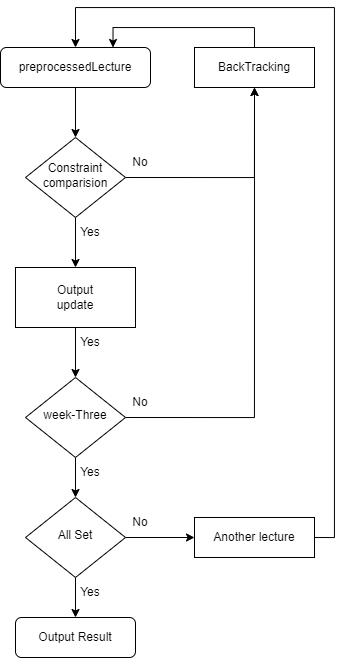

The diagram above was exported from draw.io. Its source (the exported page's mxGraphModel, read from the mxfile embedded in the PNG):
<mxGraphModel dx="1235" dy="731" grid="1" gridSize="10" guides="1" tooltips="1" connect="1" arrows="1" fold="1" page="1" pageScale="1" pageWidth="827" pageHeight="1169" math="0" shadow="0">
  <root>
    <mxCell id="WIyWlLk6GJQsqaUBKTNV-0" />
    <mxCell id="WIyWlLk6GJQsqaUBKTNV-1" parent="WIyWlLk6GJQsqaUBKTNV-0" />
    <mxCell id="ZAOU48KidGQIHuzKtaM4-23" style="edgeStyle=orthogonalEdgeStyle;rounded=0;orthogonalLoop=1;jettySize=auto;html=1;exitX=0.5;exitY=1;exitDx=0;exitDy=0;entryX=0.5;entryY=0;entryDx=0;entryDy=0;" edge="1" parent="WIyWlLk6GJQsqaUBKTNV-1" source="WIyWlLk6GJQsqaUBKTNV-3" target="WIyWlLk6GJQsqaUBKTNV-6">
      <mxGeometry relative="1" as="geometry" />
    </mxCell>
    <mxCell id="WIyWlLk6GJQsqaUBKTNV-3" value="preprocessedLecture" style="rounded=1;whiteSpace=wrap;html=1;fontSize=12;glass=0;strokeWidth=1;shadow=0;" parent="WIyWlLk6GJQsqaUBKTNV-1" vertex="1">
      <mxGeometry x="160" y="80" width="150" height="40" as="geometry" />
    </mxCell>
    <mxCell id="ZAOU48KidGQIHuzKtaM4-20" style="edgeStyle=orthogonalEdgeStyle;rounded=0;orthogonalLoop=1;jettySize=auto;html=1;exitX=1;exitY=0.5;exitDx=0;exitDy=0;entryX=0.5;entryY=1;entryDx=0;entryDy=0;" edge="1" parent="WIyWlLk6GJQsqaUBKTNV-1" source="WIyWlLk6GJQsqaUBKTNV-6" target="ZAOU48KidGQIHuzKtaM4-18">
      <mxGeometry relative="1" as="geometry" />
    </mxCell>
    <mxCell id="ZAOU48KidGQIHuzKtaM4-25" style="edgeStyle=orthogonalEdgeStyle;rounded=0;orthogonalLoop=1;jettySize=auto;html=1;exitX=0.5;exitY=1;exitDx=0;exitDy=0;entryX=0.5;entryY=0;entryDx=0;entryDy=0;" edge="1" parent="WIyWlLk6GJQsqaUBKTNV-1" source="WIyWlLk6GJQsqaUBKTNV-6" target="ZAOU48KidGQIHuzKtaM4-3">
      <mxGeometry relative="1" as="geometry" />
    </mxCell>
    <mxCell id="WIyWlLk6GJQsqaUBKTNV-6" value="Constraint&lt;br&gt;comparision" style="rhombus;whiteSpace=wrap;html=1;shadow=0;fontFamily=Helvetica;fontSize=12;align=center;strokeWidth=1;spacing=6;spacingTop=-4;" parent="WIyWlLk6GJQsqaUBKTNV-1" vertex="1">
      <mxGeometry x="185" y="170" width="100" height="80" as="geometry" />
    </mxCell>
    <mxCell id="ZAOU48KidGQIHuzKtaM4-19" style="edgeStyle=orthogonalEdgeStyle;rounded=0;orthogonalLoop=1;jettySize=auto;html=1;exitX=1;exitY=0.5;exitDx=0;exitDy=0;entryX=0.5;entryY=1;entryDx=0;entryDy=0;" edge="1" parent="WIyWlLk6GJQsqaUBKTNV-1" source="WIyWlLk6GJQsqaUBKTNV-10" target="ZAOU48KidGQIHuzKtaM4-18">
      <mxGeometry relative="1" as="geometry" />
    </mxCell>
    <mxCell id="ZAOU48KidGQIHuzKtaM4-27" style="edgeStyle=orthogonalEdgeStyle;rounded=0;orthogonalLoop=1;jettySize=auto;html=1;exitX=0.5;exitY=1;exitDx=0;exitDy=0;entryX=0.5;entryY=0;entryDx=0;entryDy=0;" edge="1" parent="WIyWlLk6GJQsqaUBKTNV-1" source="WIyWlLk6GJQsqaUBKTNV-10" target="ZAOU48KidGQIHuzKtaM4-5">
      <mxGeometry relative="1" as="geometry" />
    </mxCell>
    <mxCell id="WIyWlLk6GJQsqaUBKTNV-10" value="week-Three" style="rhombus;whiteSpace=wrap;html=1;shadow=0;fontFamily=Helvetica;fontSize=12;align=center;strokeWidth=1;spacing=6;spacingTop=-4;" parent="WIyWlLk6GJQsqaUBKTNV-1" vertex="1">
      <mxGeometry x="185" y="410" width="100" height="80" as="geometry" />
    </mxCell>
    <mxCell id="WIyWlLk6GJQsqaUBKTNV-12" value="Output Result" style="rounded=1;whiteSpace=wrap;html=1;fontSize=12;glass=0;strokeWidth=1;shadow=0;" parent="WIyWlLk6GJQsqaUBKTNV-1" vertex="1">
      <mxGeometry x="175" y="650" width="120" height="40" as="geometry" />
    </mxCell>
    <mxCell id="ZAOU48KidGQIHuzKtaM4-26" style="edgeStyle=orthogonalEdgeStyle;rounded=0;orthogonalLoop=1;jettySize=auto;html=1;exitX=0.5;exitY=1;exitDx=0;exitDy=0;entryX=0.5;entryY=0;entryDx=0;entryDy=0;" edge="1" parent="WIyWlLk6GJQsqaUBKTNV-1" source="ZAOU48KidGQIHuzKtaM4-3" target="WIyWlLk6GJQsqaUBKTNV-10">
      <mxGeometry relative="1" as="geometry" />
    </mxCell>
    <mxCell id="ZAOU48KidGQIHuzKtaM4-3" value="Output&lt;br&gt;update" style="rounded=0;whiteSpace=wrap;html=1;" vertex="1" parent="WIyWlLk6GJQsqaUBKTNV-1">
      <mxGeometry x="175" y="300" width="120" height="60" as="geometry" />
    </mxCell>
    <mxCell id="ZAOU48KidGQIHuzKtaM4-28" style="edgeStyle=orthogonalEdgeStyle;rounded=0;orthogonalLoop=1;jettySize=auto;html=1;exitX=0.5;exitY=1;exitDx=0;exitDy=0;entryX=0.5;entryY=0;entryDx=0;entryDy=0;" edge="1" parent="WIyWlLk6GJQsqaUBKTNV-1" source="ZAOU48KidGQIHuzKtaM4-5" target="WIyWlLk6GJQsqaUBKTNV-12">
      <mxGeometry relative="1" as="geometry" />
    </mxCell>
    <mxCell id="ZAOU48KidGQIHuzKtaM4-33" style="edgeStyle=orthogonalEdgeStyle;rounded=0;orthogonalLoop=1;jettySize=auto;html=1;exitX=1;exitY=0.5;exitDx=0;exitDy=0;entryX=0;entryY=0.5;entryDx=0;entryDy=0;" edge="1" parent="WIyWlLk6GJQsqaUBKTNV-1" source="ZAOU48KidGQIHuzKtaM4-5" target="ZAOU48KidGQIHuzKtaM4-29">
      <mxGeometry relative="1" as="geometry" />
    </mxCell>
    <mxCell id="ZAOU48KidGQIHuzKtaM4-5" value="All Set" style="rhombus;whiteSpace=wrap;html=1;shadow=0;fontFamily=Helvetica;fontSize=12;align=center;strokeWidth=1;spacing=6;spacingTop=-4;" vertex="1" parent="WIyWlLk6GJQsqaUBKTNV-1">
      <mxGeometry x="185" y="530" width="100" height="80" as="geometry" />
    </mxCell>
    <mxCell id="ZAOU48KidGQIHuzKtaM4-8" value="No" style="text;html=1;strokeColor=none;fillColor=none;align=center;verticalAlign=middle;whiteSpace=wrap;rounded=0;" vertex="1" parent="WIyWlLk6GJQsqaUBKTNV-1">
      <mxGeometry x="270" y="180" width="60" height="30" as="geometry" />
    </mxCell>
    <mxCell id="ZAOU48KidGQIHuzKtaM4-9" value="Yes" style="text;html=1;strokeColor=none;fillColor=none;align=center;verticalAlign=middle;whiteSpace=wrap;rounded=0;" vertex="1" parent="WIyWlLk6GJQsqaUBKTNV-1">
      <mxGeometry x="220" y="250" width="60" height="30" as="geometry" />
    </mxCell>
    <mxCell id="ZAOU48KidGQIHuzKtaM4-12" value="Yes" style="text;html=1;strokeColor=none;fillColor=none;align=center;verticalAlign=middle;whiteSpace=wrap;rounded=0;" vertex="1" parent="WIyWlLk6GJQsqaUBKTNV-1">
      <mxGeometry x="220" y="360" width="60" height="30" as="geometry" />
    </mxCell>
    <mxCell id="ZAOU48KidGQIHuzKtaM4-14" value="Yes" style="text;html=1;strokeColor=none;fillColor=none;align=center;verticalAlign=middle;whiteSpace=wrap;rounded=0;" vertex="1" parent="WIyWlLk6GJQsqaUBKTNV-1">
      <mxGeometry x="220" y="490" width="60" height="30" as="geometry" />
    </mxCell>
    <mxCell id="ZAOU48KidGQIHuzKtaM4-15" value="Yes" style="text;html=1;strokeColor=none;fillColor=none;align=center;verticalAlign=middle;whiteSpace=wrap;rounded=0;" vertex="1" parent="WIyWlLk6GJQsqaUBKTNV-1">
      <mxGeometry x="220" y="610" width="60" height="30" as="geometry" />
    </mxCell>
    <mxCell id="ZAOU48KidGQIHuzKtaM4-21" style="edgeStyle=orthogonalEdgeStyle;rounded=0;orthogonalLoop=1;jettySize=auto;html=1;exitX=0.5;exitY=0;exitDx=0;exitDy=0;entryX=0.75;entryY=0;entryDx=0;entryDy=0;" edge="1" parent="WIyWlLk6GJQsqaUBKTNV-1" source="ZAOU48KidGQIHuzKtaM4-18" target="WIyWlLk6GJQsqaUBKTNV-3">
      <mxGeometry relative="1" as="geometry" />
    </mxCell>
    <mxCell id="ZAOU48KidGQIHuzKtaM4-18" value="BackTracking" style="rounded=0;whiteSpace=wrap;html=1;" vertex="1" parent="WIyWlLk6GJQsqaUBKTNV-1">
      <mxGeometry x="354" y="80" width="120" height="40" as="geometry" />
    </mxCell>
    <mxCell id="ZAOU48KidGQIHuzKtaM4-22" value="No" style="text;html=1;strokeColor=none;fillColor=none;align=center;verticalAlign=middle;whiteSpace=wrap;rounded=0;" vertex="1" parent="WIyWlLk6GJQsqaUBKTNV-1">
      <mxGeometry x="270" y="420" width="60" height="30" as="geometry" />
    </mxCell>
    <mxCell id="ZAOU48KidGQIHuzKtaM4-35" style="edgeStyle=orthogonalEdgeStyle;rounded=0;orthogonalLoop=1;jettySize=auto;html=1;exitX=1;exitY=0.5;exitDx=0;exitDy=0;entryX=0.5;entryY=0;entryDx=0;entryDy=0;" edge="1" parent="WIyWlLk6GJQsqaUBKTNV-1" source="ZAOU48KidGQIHuzKtaM4-29" target="WIyWlLk6GJQsqaUBKTNV-3">
      <mxGeometry relative="1" as="geometry">
        <mxPoint x="510" y="30" as="targetPoint" />
        <Array as="points">
          <mxPoint x="494" y="570" />
          <mxPoint x="494" y="40" />
          <mxPoint x="235" y="40" />
        </Array>
      </mxGeometry>
    </mxCell>
    <mxCell id="ZAOU48KidGQIHuzKtaM4-29" value="Another lecture" style="rounded=0;whiteSpace=wrap;html=1;" vertex="1" parent="WIyWlLk6GJQsqaUBKTNV-1">
      <mxGeometry x="354" y="550" width="120" height="40" as="geometry" />
    </mxCell>
    <mxCell id="ZAOU48KidGQIHuzKtaM4-32" value="No" style="text;html=1;strokeColor=none;fillColor=none;align=center;verticalAlign=middle;whiteSpace=wrap;rounded=0;" vertex="1" parent="WIyWlLk6GJQsqaUBKTNV-1">
      <mxGeometry x="270" y="540" width="60" height="30" as="geometry" />
    </mxCell>
  </root>
</mxGraphModel>